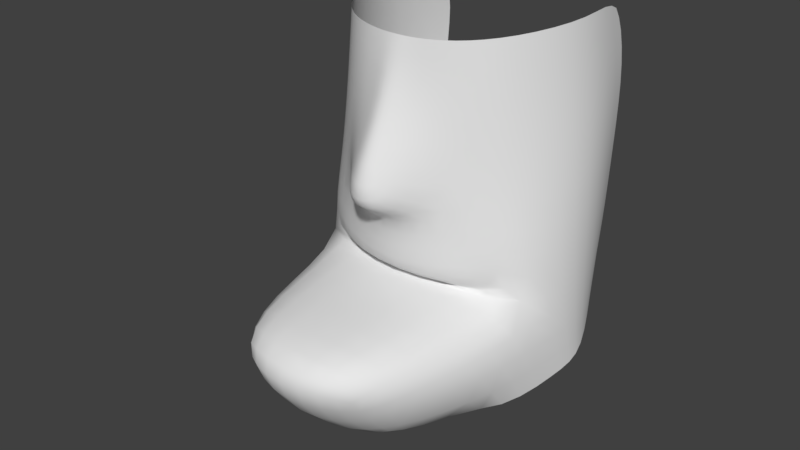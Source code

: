 # Source: Ponti.blend  (saved by Blender 2.79.0; exported with 4.5.12 LTS)
import bpy
from mathutils import Matrix  # noqa: F401  (used for matrix-valued properties, if any)

bpy.ops.wm.read_factory_settings(use_empty=True)
scene = bpy.context.scene
scene.name = 'Scene'

# ---- collections
col_collection_1 = bpy.data.collections.new('Collection 1'); scene.collection.children.link(col_collection_1)

# ---- world
world_world = bpy.data.worlds.new('World'); scene.world = world_world
world_world.color = (0.05088, 0.05088, 0.05088)
world_world.use_sun_shadow = False
world_world.sun_shadow_jitter_overblur = 0.0
world_world.cycles.sampling_method = 'MANUAL'

# ---- meshes
me_plane = bpy.data.meshes.new('Plane')
me_plane.from_pydata([(0.0, -0.4205, 0.02432), (0.0, -2.529, -0.05237), (0.0, -4.27, -0.3131), (0.0, -2.549, -2.166), (0.854, -1.1, 1.341), (1.497, -0.573, 2.688), (0.0, -1.647, 0.04732), (0.0, -1.394, 1.213), (0.0, -2.269, 1.366), (0.0, -1.532, 2.616), (1.513, -0.946, 0.04732), (1.728, -2.602, -0.05543), (1.728, -1.249, -1.743), (2.023, -0.44, -0.0002224), (2.023, 0.1949, -1.485), (1.089, -3.73, -0.2482), (1.04, -2.191, -2.103), (0.0, -1.229, -1.911), (0.2546, -2.146, 1.353), (0.2526, -1.315, 2.607), (0.84, -1.087, 2.636), (1.662, -0.619, 1.387), (2.163, 0.6783, -0.1919), (2.163, 0.6678, -1.319), (2.163, 0.7294, 1.515), (1.63, 1.868, 0.1608), (1.63, 1.682, -0.6746), (1.63, 1.996, 1.615), (1.992, 0.7398, 2.757), (1.597, 2.14, 2.757), (1.427, -0.5274, 3.732), (0.0, -1.166, 3.664), (0.2939, -1.138, 3.655), (0.8417, -1.017, 3.683), (1.86, 0.7054, 3.797), (1.497, 1.983, 3.797)], [], [(20, 19, 18, 4), (6, 10, 4, 7), (8, 7, 4, 18), (16, 12, 11, 15), (12, 14, 13, 11), (3, 16, 15, 2), (1, 2, 15, 11), (0, 1, 11, 13), (6, 0, 13, 10), (3, 17, 12, 16), (9, 8, 18, 19), (4, 10, 13, 21), (21, 13, 22, 24), (13, 14, 23, 22), (24, 22, 25, 27), (22, 23, 26, 25), (29, 28, 24, 27), (28, 5, 21, 24), (20, 4, 21, 5), (5, 28, 34, 30), (20, 5, 30, 33), (19, 20, 33, 32), (28, 29, 35, 34), (9, 19, 32, 31)])
me_plane.polygons.foreach_set('use_smooth', [True] * 24)
me_plane.use_remesh_preserve_volume = False
me_plane.use_remesh_preserve_attributes = False
me_plane.use_mirror_vertex_groups = False
me_plane.update()

# ---- objects
ob_plane = bpy.data.objects.new('Plane', me_plane)

# ---- transforms, parenting, visibility, modifiers, constraints
ob_plane.location = (0.0, 0.0, 0.0)
ob_plane.lineart.crease_threshold = 0.0
_m = ob_plane.modifiers.new('Mirror', 'MIRROR')
_m.use_clip = True
_m = ob_plane.modifiers.new('Subsurf', 'SUBSURF')
_m.uv_smooth = 'PRESERVE_CORNERS'
_m.quality = 2
_m.levels = 2

# ---- collection membership
col_collection_1.objects.link(ob_plane)

# ---- scene / render settings (as saved in the file)
scene.frame_start = 1; scene.frame_end = 250; scene.frame_set(1)
scene.render.engine = 'BLENDER_EEVEE_NEXT'
scene.render.resolution_percentage = 50
scene.render.dither_intensity = 0.0
scene.cycles.use_denoising = False
scene.cycles.samples = 128
scene.cycles.sampling_pattern = 'TABULATED_SOBOL'
scene.cycles.use_adaptive_sampling = False
scene.cycles.use_light_tree = False
scene.cycles.blur_glossy = 0.0
scene.cycles.sample_clamp_indirect = 0.0
scene.view_settings.view_transform = 'Standard'
bpy.context.view_layer.update()

# ---- added for rendering (the .blend has no active camera and no usable light): camera, sun
cam_auto = bpy.data.cameras.new('AutoCamera')
cam_auto.lens = 50.0
cam_auto.sensor_width = 36.0
cam_auto.clip_end = 1000.0
ob_auto_camera = bpy.data.objects.new('AutoCamera', cam_auto)
scene.collection.objects.link(ob_auto_camera)
ob_auto_camera.location = (9.03572, -11.9077, 8.04436)
ob_auto_camera.rotation_euler = (1.09748, -7.21219e-08, 0.694738)
scene.camera = ob_auto_camera
light_auto_sun = bpy.data.lights.new('AutoSun', 'SUN')
light_auto_sun.energy = 3.0
light_auto_sun.angle = 0.0523599
ob_auto_sun = bpy.data.objects.new('AutoSun', light_auto_sun)
scene.collection.objects.link(ob_auto_sun)
ob_auto_sun.rotation_euler = (0.872665, 0.174533, 0.523599)
bpy.context.view_layer.update()
